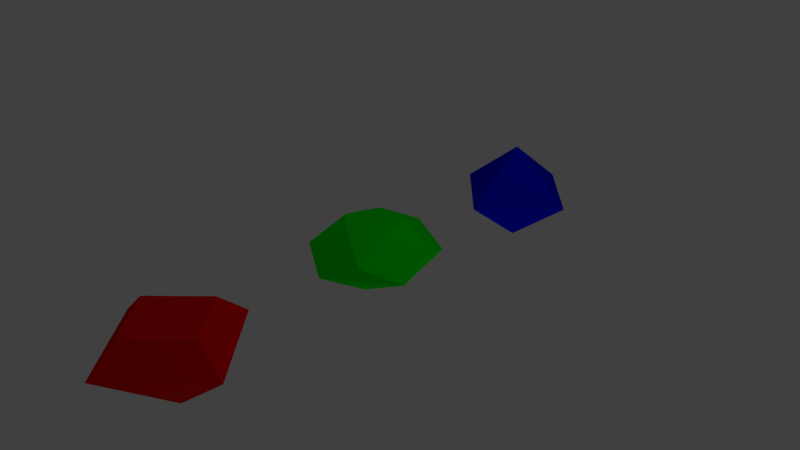 # Source: Kristalle.blend  (saved by Blender 2.77.0; exported with 4.5.12 LTS)
import bpy
from mathutils import Matrix  # noqa: F401  (used for matrix-valued properties, if any)

bpy.ops.wm.read_factory_settings(use_empty=True)
scene = bpy.context.scene
scene.name = 'Scene'

# ---- collections
col_collection_1 = bpy.data.collections.new('Collection 1'); scene.collection.children.link(col_collection_1)

# ---- materials (node trees are filled in below, after node groups)
mat_emerald = bpy.data.materials.new('Emerald')
mat_emerald.alpha_threshold = 0.0
mat_emerald.use_transparent_shadow = False
mat_emerald.diffuse_color = (0.0, 0.8, 0.002057, 1.0)
mat_emerald.roughness = 0.5
mat_saphire = bpy.data.materials.new('Saphire')
mat_saphire.alpha_threshold = 0.0
mat_saphire.use_transparent_shadow = False
mat_saphire.diffuse_color = (0.0, 0.001525, 0.8, 1.0)
mat_saphire.roughness = 0.5
mat_ruby = bpy.data.materials.new('Ruby')
mat_ruby.alpha_threshold = 0.0
mat_ruby.use_transparent_shadow = False
mat_ruby.diffuse_color = (0.8, 0.004509, 0.0, 1.0)
mat_ruby.roughness = 0.5

# ---- material node trees

# ---- world
world_world = bpy.data.worlds.new('World'); scene.world = world_world
world_world.color = (0.05088, 0.05088, 0.05088)
world_world.use_sun_shadow = False
world_world.sun_shadow_jitter_overblur = 0.0
world_world.cycles.sampling_method = 'MANUAL'

# ---- cameras
cam_camera = bpy.data.cameras.new('Camera')
cam_camera.clip_end = 100.0
cam_camera.lens = 35.0
cam_camera.sensor_width = 32.0
cam_camera.sensor_height = 18.0
cam_camera.ortho_scale = 7.314
cam_camera.dof.focus_distance = 0.0
cam_camera.dof.aperture_fstop = 128.0

# ---- lights
light_lamp = bpy.data.lights.new('Lamp', 'POINT')
light_lamp.transmission_factor = 0.0
light_lamp.cutoff_distance = 30.0
light_lamp.energy = 100.0
light_lamp.shadow_buffer_clip_start = 1.001
light_lamp.shadow_soft_size = 0.1
light_lamp.shadow_maximum_resolution = 0.006
light_lamp.use_absolute_resolution = True
light_lamp_001 = bpy.data.lights.new('Lamp.001', 'POINT')
light_lamp_001.transmission_factor = 0.0
light_lamp_001.cutoff_distance = 30.0
light_lamp_001.energy = 100.0
light_lamp_001.shadow_buffer_clip_start = 1.001
light_lamp_001.shadow_soft_size = 0.1
light_lamp_001.shadow_maximum_resolution = 0.006
light_lamp_001.use_absolute_resolution = True

# ---- meshes
me_gem_001 = bpy.data.meshes.new('Gem.001')
me_gem_001.from_pydata([(0.0, 0.0, -0.41), (0.0, 0.0, 0.47), (0.0, 0.5562, -0.205), (0.529, 0.7281, 0.0), (0.0, 0.8158, 0.235), (0.2469, 0.3398, 0.47), (0.529, 0.1719, -0.205), (0.856, -0.2781, 0.0), (0.7759, 0.2521, 0.235), (0.3994, -0.1298, 0.47), (0.3269, -0.45, -0.205), (1.102e-16, -0.9, 0.0), (0.4795, -0.66, 0.235), (5.144e-17, -0.42, 0.47), (-0.3269, -0.45, -0.205), (-0.856, -0.2781, 0.0), (-0.4795, -0.66, 0.235), (-0.3994, -0.1298, 0.47), (-0.529, 0.1719, -0.205), (-0.529, 0.7281, 0.0), (-0.7759, 0.2521, 0.235), (-0.2469, 0.3398, 0.47)], [], [(6, 0, 2, 3), (6, 3, 7), (7, 3, 8), (8, 3, 4, 5), (8, 5, 9), (10, 0, 6, 7), (10, 7, 11), (11, 7, 12), (12, 7, 8, 9), (12, 9, 13), (14, 0, 10, 11), (14, 11, 15), (15, 11, 16), (16, 11, 12, 13), (16, 13, 17), (18, 0, 14, 15), (18, 15, 19), (19, 15, 20), (20, 15, 16, 17), (20, 17, 21), (2, 0, 18, 19), (2, 19, 3), (3, 19, 4), (4, 19, 20, 21), (4, 21, 5), (5, 21, 1), (1, 9, 5), (1, 13, 9), (1, 17, 13), (1, 21, 17)])
me_gem_001.materials.append(mat_emerald)
me_gem_001.use_remesh_preserve_volume = False
me_gem_001.use_remesh_preserve_attributes = False
me_gem_001.use_mirror_vertex_groups = False
me_gem_001.update()
me_diamond_002 = bpy.data.meshes.new('Diamond.002')
me_diamond_002.from_pydata([(0.0, 0.0, 0.7), (0.0, 0.0, -0.7), (0.01, 0.0, 0.7), (0.9, 0.0, 0.0), (4.657e-10, -0.01, 0.7), (8.941e-08, -0.9, 0.0), (-0.01, -8.742e-10, 0.7), (-0.9, -7.868e-08, 0.0), (4.657e-10, 0.01, 0.7), (8.941e-08, 0.9, 0.0)], [], [(3, 1, 9), (1, 3, 5), (1, 5, 7), (1, 7, 9), (2, 3, 9, 8), (3, 2, 4, 5), (5, 4, 6, 7), (7, 6, 8, 9), (0, 2, 8), (2, 0, 4), (4, 0, 6), (6, 0, 8)])
me_diamond_002.materials.append(mat_saphire)
me_diamond_002.use_remesh_preserve_volume = False
me_diamond_002.use_remesh_preserve_attributes = False
me_diamond_002.use_mirror_vertex_groups = False
me_diamond_002.update()
me_diamond_001 = bpy.data.meshes.new('Diamond.001')
me_diamond_001.from_pydata([(0.0, 0.0, 0.35), (0.0, 0.0, -0.8), (0.6, 0.0, 0.35), (1.0, 0.0, 0.0), (2.98e-08, -0.6, 0.35), (8.941e-08, -1.0, 0.0), (-0.6, -5.245e-08, 0.35), (-1.0, -8.742e-08, 0.0), (2.98e-08, 0.6, 0.35), (8.941e-08, 1.0, 0.0)], [], [(3, 1, 9), (1, 3, 5), (1, 5, 7), (1, 7, 9), (2, 3, 9, 8), (3, 2, 4, 5), (5, 4, 6, 7), (7, 6, 8, 9), (0, 2, 8), (2, 0, 4), (4, 0, 6), (6, 0, 8)])
me_diamond_001.materials.append(mat_ruby)
me_diamond_001.use_remesh_preserve_volume = False
me_diamond_001.use_remesh_preserve_attributes = False
me_diamond_001.use_mirror_vertex_groups = False
me_diamond_001.update()

# ---- objects
ob_emerald = bpy.data.objects.new('Emerald', me_gem_001)
ob_saphire = bpy.data.objects.new('Saphire', me_diamond_002)
ob_ruby = bpy.data.objects.new('Ruby', me_diamond_001)
ob_lamp = bpy.data.objects.new('Lamp', light_lamp)
ob_camera = bpy.data.objects.new('Camera', cam_camera)
ob_lamp_001 = bpy.data.objects.new('Lamp.001', light_lamp_001)

# ---- transforms, parenting, visibility, modifiers, constraints
ob_emerald.location = (0.0, 0.0, 0.0)
ob_emerald.lineart.crease_threshold = 0.0
ob_saphire.location = (0.0, 2.8, 0.0)
ob_saphire.lineart.crease_threshold = 0.0
ob_ruby.location = (0.0, -2.925, 0.0)
ob_ruby.lineart.crease_threshold = 0.0
ob_lamp.location = (4.076, 1.005, 5.904)
ob_lamp.rotation_euler = (0.6503, 0.05522, 1.866)
ob_lamp.lock_rotations_4d = False
ob_lamp.empty_display_type = 'ARROWS'
ob_lamp.color = (0.0, 0.0, 0.0, 0.0)
ob_lamp.lineart.crease_threshold = 0.0
ob_camera.location = (7.481, -6.508, 5.344)
ob_camera.rotation_euler = (1.109, 0.01082, 0.8149)
ob_camera.lock_rotations_4d = False
ob_camera.empty_display_type = 'ARROWS'
ob_camera.color = (0.0, 0.0, 0.0, 0.0)
ob_camera.display_type = 'WIRE'
ob_camera.lineart.crease_threshold = 0.0
ob_lamp_001.location = (4.076, 1.005, -5.134)
ob_lamp_001.rotation_euler = (0.6503, 0.05522, 1.866)
ob_lamp_001.lock_rotations_4d = False
ob_lamp_001.empty_display_type = 'ARROWS'
ob_lamp_001.color = (0.0, 0.0, 0.0, 0.0)
ob_lamp_001.lineart.crease_threshold = 0.0

# ---- collection membership
col_collection_1.objects.link(ob_emerald)
col_collection_1.objects.link(ob_saphire)
col_collection_1.objects.link(ob_ruby)
col_collection_1.objects.link(ob_lamp)
col_collection_1.objects.link(ob_camera)
col_collection_1.objects.link(ob_lamp_001)

# ---- scene / render settings (as saved in the file)
scene.camera = ob_camera
scene.frame_start = 1; scene.frame_end = 250; scene.frame_set(1)
scene.render.engine = 'BLENDER_EEVEE_NEXT'
scene.render.resolution_percentage = 50
scene.render.dither_intensity = 0.0
scene.cycles.use_denoising = False
scene.cycles.samples = 128
scene.cycles.sampling_pattern = 'TABULATED_SOBOL'
scene.cycles.light_sampling_threshold = 0.0
scene.cycles.use_adaptive_sampling = False
scene.cycles.use_light_tree = False
scene.cycles.blur_glossy = 0.0
scene.cycles.sample_clamp_indirect = 0.0
scene.view_settings.view_transform = 'Standard'
bpy.context.view_layer.update()

